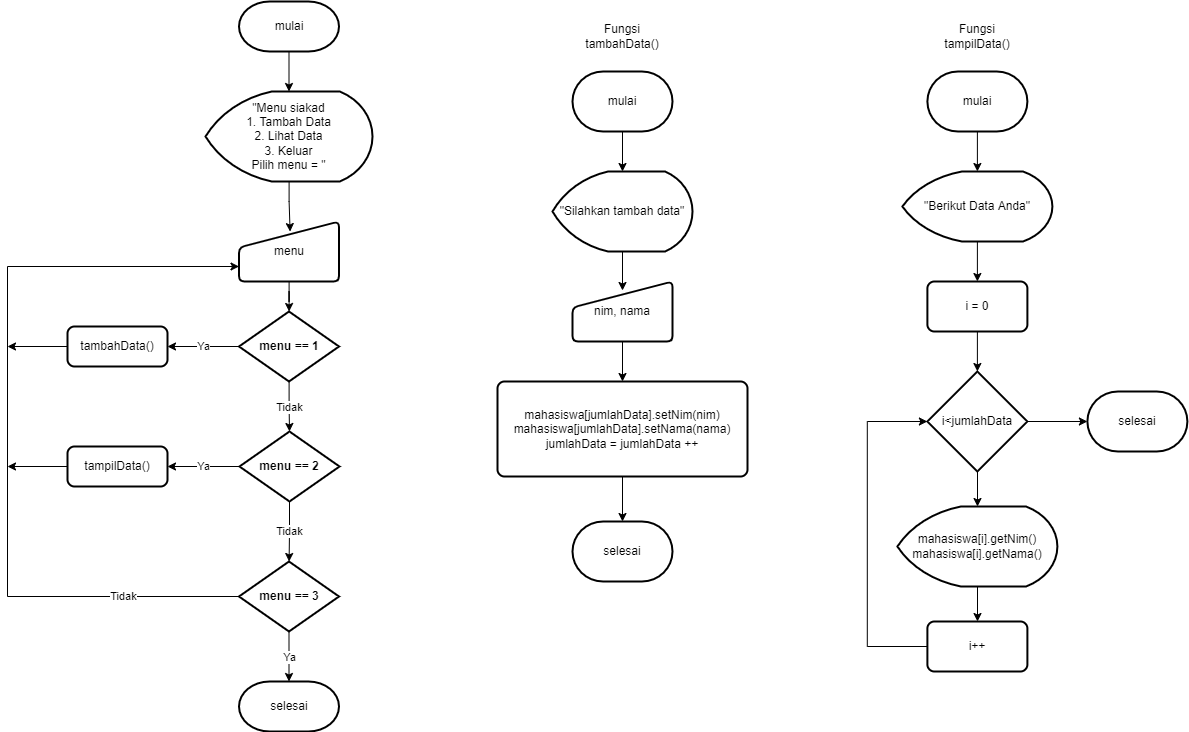

The diagram above was exported from draw.io. Its source (the exported page's mxGraphModel, read from the mxfile embedded in the PNG):
<mxGraphModel dx="3066" dy="1040" grid="1" gridSize="10" guides="1" tooltips="1" connect="1" arrows="1" fold="1" page="1" pageScale="1" pageWidth="850" pageHeight="1100" math="0" shadow="0">
  <root>
    <mxCell id="0" />
    <mxCell id="1" parent="0" />
    <mxCell id="fhicLfsuz749Ol2ZYPY2-10" value="" style="edgeStyle=orthogonalEdgeStyle;rounded=0;orthogonalLoop=1;jettySize=auto;html=1;" parent="1" source="fhicLfsuz749Ol2ZYPY2-1" target="fhicLfsuz749Ol2ZYPY2-2" edge="1">
      <mxGeometry relative="1" as="geometry" />
    </mxCell>
    <mxCell id="fhicLfsuz749Ol2ZYPY2-1" value="mulai" style="strokeWidth=2;html=1;shape=mxgraph.flowchart.terminator;whiteSpace=wrap;" parent="1" vertex="1">
      <mxGeometry x="-378.5" y="200" width="100" height="50" as="geometry" />
    </mxCell>
    <mxCell id="fhicLfsuz749Ol2ZYPY2-12" value="" style="edgeStyle=orthogonalEdgeStyle;rounded=0;orthogonalLoop=1;jettySize=auto;html=1;entryX=0.511;entryY=0.168;entryDx=0;entryDy=0;entryPerimeter=0;" parent="1" source="fhicLfsuz749Ol2ZYPY2-2" target="fhicLfsuz749Ol2ZYPY2-3" edge="1">
      <mxGeometry relative="1" as="geometry" />
    </mxCell>
    <mxCell id="fhicLfsuz749Ol2ZYPY2-2" value="&quot;Menu siakad&lt;br&gt;1. Tambah Data&lt;br&gt;2. Lihat Data&lt;br&gt;3. Keluar&lt;br&gt;Pilih menu = &quot;" style="strokeWidth=2;html=1;shape=mxgraph.flowchart.display;whiteSpace=wrap;" parent="1" vertex="1">
      <mxGeometry x="-412" y="290" width="167" height="90" as="geometry" />
    </mxCell>
    <mxCell id="fhicLfsuz749Ol2ZYPY2-13" value="" style="edgeStyle=orthogonalEdgeStyle;rounded=0;orthogonalLoop=1;jettySize=auto;html=1;" parent="1" source="fhicLfsuz749Ol2ZYPY2-3" target="fhicLfsuz749Ol2ZYPY2-4" edge="1">
      <mxGeometry relative="1" as="geometry" />
    </mxCell>
    <mxCell id="fhicLfsuz749Ol2ZYPY2-3" value="menu" style="html=1;strokeWidth=2;shape=manualInput;whiteSpace=wrap;rounded=1;size=26;arcSize=11;" parent="1" vertex="1">
      <mxGeometry x="-378.5" y="420" width="100" height="60" as="geometry" />
    </mxCell>
    <mxCell id="fhicLfsuz749Ol2ZYPY2-14" value="Tidak" style="edgeStyle=orthogonalEdgeStyle;rounded=0;orthogonalLoop=1;jettySize=auto;html=1;" parent="1" source="fhicLfsuz749Ol2ZYPY2-4" target="fhicLfsuz749Ol2ZYPY2-8" edge="1">
      <mxGeometry relative="1" as="geometry" />
    </mxCell>
    <mxCell id="fhicLfsuz749Ol2ZYPY2-16" value="Ya" style="edgeStyle=orthogonalEdgeStyle;rounded=0;orthogonalLoop=1;jettySize=auto;html=1;" parent="1" source="fhicLfsuz749Ol2ZYPY2-4" target="fhicLfsuz749Ol2ZYPY2-5" edge="1">
      <mxGeometry relative="1" as="geometry" />
    </mxCell>
    <mxCell id="fhicLfsuz749Ol2ZYPY2-4" value="&lt;b&gt;menu == 1&lt;/b&gt;" style="strokeWidth=2;html=1;shape=mxgraph.flowchart.decision;whiteSpace=wrap;" parent="1" vertex="1">
      <mxGeometry x="-378.5" y="510" width="100" height="70" as="geometry" />
    </mxCell>
    <mxCell id="fhicLfsuz749Ol2ZYPY2-20" style="edgeStyle=orthogonalEdgeStyle;rounded=0;orthogonalLoop=1;jettySize=auto;html=1;" parent="1" source="fhicLfsuz749Ol2ZYPY2-5" edge="1">
      <mxGeometry relative="1" as="geometry">
        <mxPoint x="-610" y="545" as="targetPoint" />
      </mxGeometry>
    </mxCell>
    <mxCell id="fhicLfsuz749Ol2ZYPY2-5" value="tambahData()" style="rounded=1;whiteSpace=wrap;html=1;absoluteArcSize=1;arcSize=14;strokeWidth=2;" parent="1" vertex="1">
      <mxGeometry x="-550" y="525" width="100" height="40" as="geometry" />
    </mxCell>
    <mxCell id="fhicLfsuz749Ol2ZYPY2-6" value="selesai" style="strokeWidth=2;html=1;shape=mxgraph.flowchart.terminator;whiteSpace=wrap;" parent="1" vertex="1">
      <mxGeometry x="-378.5" y="880" width="100" height="50" as="geometry" />
    </mxCell>
    <mxCell id="fhicLfsuz749Ol2ZYPY2-18" value="Ya" style="edgeStyle=orthogonalEdgeStyle;rounded=0;orthogonalLoop=1;jettySize=auto;html=1;" parent="1" source="fhicLfsuz749Ol2ZYPY2-7" target="fhicLfsuz749Ol2ZYPY2-6" edge="1">
      <mxGeometry relative="1" as="geometry" />
    </mxCell>
    <mxCell id="fhicLfsuz749Ol2ZYPY2-19" value="Tidak" style="edgeStyle=orthogonalEdgeStyle;rounded=0;orthogonalLoop=1;jettySize=auto;html=1;entryX=0;entryY=0.75;entryDx=0;entryDy=0;exitX=0;exitY=0.5;exitDx=0;exitDy=0;exitPerimeter=0;" parent="1" source="fhicLfsuz749Ol2ZYPY2-7" target="fhicLfsuz749Ol2ZYPY2-3" edge="1">
      <mxGeometry x="-0.7093" relative="1" as="geometry">
        <Array as="points">
          <mxPoint x="-610" y="795" />
          <mxPoint x="-610" y="465" />
        </Array>
        <mxPoint as="offset" />
      </mxGeometry>
    </mxCell>
    <mxCell id="fhicLfsuz749Ol2ZYPY2-7" value="menu == 3" style="strokeWidth=2;html=1;shape=mxgraph.flowchart.decision;whiteSpace=wrap;fontStyle=1" parent="1" vertex="1">
      <mxGeometry x="-378.5" y="760" width="100" height="70" as="geometry" />
    </mxCell>
    <mxCell id="fhicLfsuz749Ol2ZYPY2-15" value="Tidak" style="edgeStyle=orthogonalEdgeStyle;rounded=0;orthogonalLoop=1;jettySize=auto;html=1;" parent="1" source="fhicLfsuz749Ol2ZYPY2-8" target="fhicLfsuz749Ol2ZYPY2-7" edge="1">
      <mxGeometry relative="1" as="geometry" />
    </mxCell>
    <mxCell id="fhicLfsuz749Ol2ZYPY2-17" value="Ya" style="edgeStyle=orthogonalEdgeStyle;rounded=0;orthogonalLoop=1;jettySize=auto;html=1;" parent="1" source="fhicLfsuz749Ol2ZYPY2-8" target="fhicLfsuz749Ol2ZYPY2-9" edge="1">
      <mxGeometry relative="1" as="geometry" />
    </mxCell>
    <mxCell id="fhicLfsuz749Ol2ZYPY2-8" value="menu == 2" style="strokeWidth=2;html=1;shape=mxgraph.flowchart.decision;whiteSpace=wrap;fontStyle=1" parent="1" vertex="1">
      <mxGeometry x="-378" y="630" width="100" height="70" as="geometry" />
    </mxCell>
    <mxCell id="fhicLfsuz749Ol2ZYPY2-21" style="edgeStyle=orthogonalEdgeStyle;rounded=0;orthogonalLoop=1;jettySize=auto;html=1;" parent="1" source="fhicLfsuz749Ol2ZYPY2-9" edge="1">
      <mxGeometry relative="1" as="geometry">
        <mxPoint x="-610" y="665.0000000000001" as="targetPoint" />
      </mxGeometry>
    </mxCell>
    <mxCell id="fhicLfsuz749Ol2ZYPY2-9" value="tampilData()" style="rounded=1;whiteSpace=wrap;html=1;absoluteArcSize=1;arcSize=14;strokeWidth=2;" parent="1" vertex="1">
      <mxGeometry x="-550" y="645" width="100" height="40" as="geometry" />
    </mxCell>
    <mxCell id="zW88zP7WwTM2LfBzGiWm-1" value="" style="edgeStyle=orthogonalEdgeStyle;rounded=0;orthogonalLoop=1;jettySize=auto;html=1;" parent="1" source="1xgrrBlMVizxo7QTaexn-1" target="1xgrrBlMVizxo7QTaexn-2" edge="1">
      <mxGeometry relative="1" as="geometry" />
    </mxCell>
    <mxCell id="1xgrrBlMVizxo7QTaexn-1" value="mulai" style="strokeWidth=2;html=1;shape=mxgraph.flowchart.terminator;whiteSpace=wrap;hachureGap=4;" parent="1" vertex="1">
      <mxGeometry x="-45" y="270" width="100" height="60" as="geometry" />
    </mxCell>
    <mxCell id="zW88zP7WwTM2LfBzGiWm-2" value="" style="edgeStyle=orthogonalEdgeStyle;rounded=0;orthogonalLoop=1;jettySize=auto;html=1;entryX=0.5;entryY=0.15;entryDx=0;entryDy=0;entryPerimeter=0;" parent="1" source="1xgrrBlMVizxo7QTaexn-2" target="1xgrrBlMVizxo7QTaexn-3" edge="1">
      <mxGeometry relative="1" as="geometry" />
    </mxCell>
    <mxCell id="1xgrrBlMVizxo7QTaexn-2" value="&quot;Silahkan tambah data&quot;" style="strokeWidth=2;html=1;shape=mxgraph.flowchart.display;whiteSpace=wrap;hachureGap=4;" parent="1" vertex="1">
      <mxGeometry x="-65" y="370" width="140" height="80" as="geometry" />
    </mxCell>
    <mxCell id="zW88zP7WwTM2LfBzGiWm-3" value="" style="edgeStyle=orthogonalEdgeStyle;rounded=0;orthogonalLoop=1;jettySize=auto;html=1;" parent="1" source="1xgrrBlMVizxo7QTaexn-3" target="1xgrrBlMVizxo7QTaexn-4" edge="1">
      <mxGeometry relative="1" as="geometry" />
    </mxCell>
    <mxCell id="1xgrrBlMVizxo7QTaexn-3" value="nim, nama" style="html=1;strokeWidth=2;shape=manualInput;whiteSpace=wrap;rounded=1;size=26;arcSize=11;hachureGap=4;" parent="1" vertex="1">
      <mxGeometry x="-45" y="480" width="100" height="60" as="geometry" />
    </mxCell>
    <mxCell id="zW88zP7WwTM2LfBzGiWm-4" value="" style="edgeStyle=orthogonalEdgeStyle;rounded=0;orthogonalLoop=1;jettySize=auto;html=1;" parent="1" source="1xgrrBlMVizxo7QTaexn-4" target="1xgrrBlMVizxo7QTaexn-5" edge="1">
      <mxGeometry relative="1" as="geometry" />
    </mxCell>
    <mxCell id="1xgrrBlMVizxo7QTaexn-4" value="mahasiswa[jumlahData].setNim(nim)&lt;br&gt;mahasiswa[jumlahData].setNama(nama)&lt;br&gt;jumlahData = jumlahData ++" style="rounded=1;whiteSpace=wrap;html=1;absoluteArcSize=1;arcSize=14;strokeWidth=2;hachureGap=4;" parent="1" vertex="1">
      <mxGeometry x="-120" y="580" width="250" height="95" as="geometry" />
    </mxCell>
    <mxCell id="1xgrrBlMVizxo7QTaexn-5" value="selesai" style="strokeWidth=2;html=1;shape=mxgraph.flowchart.terminator;whiteSpace=wrap;hachureGap=4;" parent="1" vertex="1">
      <mxGeometry x="-45" y="720" width="100" height="60" as="geometry" />
    </mxCell>
    <mxCell id="zW88zP7WwTM2LfBzGiWm-5" value="" style="edgeStyle=orthogonalEdgeStyle;rounded=0;orthogonalLoop=1;jettySize=auto;html=1;" parent="1" source="1xgrrBlMVizxo7QTaexn-10" target="1xgrrBlMVizxo7QTaexn-11" edge="1">
      <mxGeometry relative="1" as="geometry" />
    </mxCell>
    <mxCell id="1xgrrBlMVizxo7QTaexn-10" value="mulai" style="strokeWidth=2;html=1;shape=mxgraph.flowchart.terminator;whiteSpace=wrap;hachureGap=4;" parent="1" vertex="1">
      <mxGeometry x="309.89" y="270" width="100" height="60" as="geometry" />
    </mxCell>
    <mxCell id="zW88zP7WwTM2LfBzGiWm-6" value="" style="edgeStyle=orthogonalEdgeStyle;rounded=0;orthogonalLoop=1;jettySize=auto;html=1;" parent="1" source="1xgrrBlMVizxo7QTaexn-11" target="1xgrrBlMVizxo7QTaexn-12" edge="1">
      <mxGeometry relative="1" as="geometry" />
    </mxCell>
    <mxCell id="1xgrrBlMVizxo7QTaexn-11" value="&quot;Berikut Data Anda&quot;" style="strokeWidth=2;html=1;shape=mxgraph.flowchart.display;whiteSpace=wrap;hachureGap=4;" parent="1" vertex="1">
      <mxGeometry x="284.89" y="370" width="150" height="70" as="geometry" />
    </mxCell>
    <mxCell id="zW88zP7WwTM2LfBzGiWm-7" value="" style="edgeStyle=orthogonalEdgeStyle;rounded=0;orthogonalLoop=1;jettySize=auto;html=1;" parent="1" source="1xgrrBlMVizxo7QTaexn-12" target="1xgrrBlMVizxo7QTaexn-13" edge="1">
      <mxGeometry relative="1" as="geometry" />
    </mxCell>
    <mxCell id="1xgrrBlMVizxo7QTaexn-12" value="i = 0" style="rounded=1;whiteSpace=wrap;html=1;absoluteArcSize=1;arcSize=14;strokeWidth=2;hachureGap=4;" parent="1" vertex="1">
      <mxGeometry x="309.89" y="480" width="100" height="50" as="geometry" />
    </mxCell>
    <mxCell id="zW88zP7WwTM2LfBzGiWm-8" value="" style="edgeStyle=orthogonalEdgeStyle;rounded=0;orthogonalLoop=1;jettySize=auto;html=1;" parent="1" source="1xgrrBlMVizxo7QTaexn-13" target="1xgrrBlMVizxo7QTaexn-15" edge="1">
      <mxGeometry relative="1" as="geometry" />
    </mxCell>
    <mxCell id="zW88zP7WwTM2LfBzGiWm-10" value="" style="edgeStyle=orthogonalEdgeStyle;rounded=0;orthogonalLoop=1;jettySize=auto;html=1;" parent="1" source="1xgrrBlMVizxo7QTaexn-13" target="1xgrrBlMVizxo7QTaexn-14" edge="1">
      <mxGeometry relative="1" as="geometry" />
    </mxCell>
    <mxCell id="1xgrrBlMVizxo7QTaexn-13" value="i&amp;lt;jumlahData" style="strokeWidth=2;html=1;shape=mxgraph.flowchart.decision;whiteSpace=wrap;hachureGap=4;" parent="1" vertex="1">
      <mxGeometry x="309.89" y="570" width="100" height="100" as="geometry" />
    </mxCell>
    <mxCell id="1xgrrBlMVizxo7QTaexn-14" value="selesai" style="strokeWidth=2;html=1;shape=mxgraph.flowchart.terminator;whiteSpace=wrap;hachureGap=4;" parent="1" vertex="1">
      <mxGeometry x="469.89" y="590" width="100" height="60" as="geometry" />
    </mxCell>
    <mxCell id="zW88zP7WwTM2LfBzGiWm-9" value="" style="edgeStyle=orthogonalEdgeStyle;rounded=0;orthogonalLoop=1;jettySize=auto;html=1;" parent="1" source="1xgrrBlMVizxo7QTaexn-15" target="1xgrrBlMVizxo7QTaexn-16" edge="1">
      <mxGeometry relative="1" as="geometry" />
    </mxCell>
    <mxCell id="1xgrrBlMVizxo7QTaexn-15" value="mahasiswa[i].getNim()&lt;br&gt;mahasiswa[i].getNama()" style="strokeWidth=2;html=1;shape=mxgraph.flowchart.display;whiteSpace=wrap;hachureGap=4;" parent="1" vertex="1">
      <mxGeometry x="279.89" y="705" width="160" height="80" as="geometry" />
    </mxCell>
    <mxCell id="zW88zP7WwTM2LfBzGiWm-11" style="edgeStyle=orthogonalEdgeStyle;rounded=0;orthogonalLoop=1;jettySize=auto;html=1;entryX=0;entryY=0.5;entryDx=0;entryDy=0;entryPerimeter=0;exitX=0;exitY=0.5;exitDx=0;exitDy=0;" parent="1" source="1xgrrBlMVizxo7QTaexn-16" target="1xgrrBlMVizxo7QTaexn-13" edge="1">
      <mxGeometry relative="1" as="geometry">
        <mxPoint x="299.89" y="850" as="sourcePoint" />
        <Array as="points">
          <mxPoint x="249.89" y="845" />
          <mxPoint x="249.89" y="620" />
        </Array>
      </mxGeometry>
    </mxCell>
    <mxCell id="1xgrrBlMVizxo7QTaexn-16" value="i++" style="rounded=1;whiteSpace=wrap;html=1;absoluteArcSize=1;arcSize=14;strokeWidth=2;hachureGap=4;" parent="1" vertex="1">
      <mxGeometry x="309.89" y="820" width="100" height="50" as="geometry" />
    </mxCell>
    <mxCell id="EzXbWG1STEbGwMbIeud8-1" value="Fungsi tambahData()" style="text;html=1;strokeColor=none;fillColor=none;align=center;verticalAlign=middle;whiteSpace=wrap;rounded=0;" vertex="1" parent="1">
      <mxGeometry x="-25" y="220" width="60" height="30" as="geometry" />
    </mxCell>
    <mxCell id="EzXbWG1STEbGwMbIeud8-2" value="Fungsi tampilData()" style="text;html=1;strokeColor=none;fillColor=none;align=center;verticalAlign=middle;whiteSpace=wrap;rounded=0;" vertex="1" parent="1">
      <mxGeometry x="330" y="220" width="60" height="30" as="geometry" />
    </mxCell>
  </root>
</mxGraphModel>